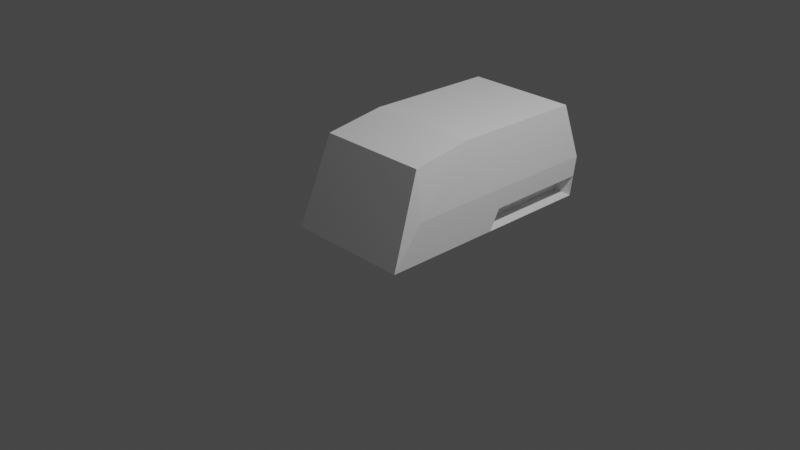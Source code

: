 # Source: CWA_UAZ-3153_iva.blend  (saved by Blender 3.1.7; exported with 4.5.12 LTS)
import bpy
from mathutils import Matrix  # noqa: F401  (used for matrix-valued properties, if any)

bpy.ops.wm.read_factory_settings(use_empty=True)
scene = bpy.context.scene
scene.name = 'Scene'

# ---- collections
col_collection = bpy.data.collections.new('Collection'); scene.collection.children.link(col_collection)
col_collider_collider = bpy.data.collections.new('collider:collider')  # instanced only; not linked into the scene
col_collider_collider_001 = bpy.data.collections.new('collider:collider.001')  # instanced only; not linked into the scene
col_collider_collider_002 = bpy.data.collections.new('collider:collider.002')  # instanced only; not linked into the scene
col_collider_collider_003 = bpy.data.collections.new('collider:collider.003')  # instanced only; not linked into the scene
col_collider_collider_004 = bpy.data.collections.new('collider:collider.004')  # instanced only; not linked into the scene

# ---- world
world_world = bpy.data.worlds.new('World'); scene.world = world_world
world_world.use_nodes = True; world_world.node_tree.nodes.clear()
_N = world_world.node_tree.nodes; _L = world_world.node_tree.links
n0 = _N.new('ShaderNodeOutputWorld'); n0.name = 'World Output'; n0.location = (300, 300)
n1 = _N.new('ShaderNodeBackground'); n1.name = 'Background'; n1.location = (10, 300)
n1.inputs[0].default_value = (0.05088, 0.05088, 0.05088, 1.0)
_L.new(n1.outputs[0], n0.inputs[0])
n0.is_active_output = True
world_world.color = (0.05088, 0.05088, 0.05088)
world_world.use_sun_shadow = False
world_world.sun_shadow_jitter_overblur = 0.0

# ---- cameras
cam_camera = bpy.data.cameras.new('Camera')
cam_camera.clip_end = 100.0
cam_camera.ortho_scale = 7.314

# ---- lights
light_light = bpy.data.lights.new('Light', 'POINT')
light_light.transmission_factor = 0.0
light_light.energy = 1000.0
light_light.shadow_soft_size = 0.1
light_light.shadow_maximum_resolution = 0.006
light_light.use_absolute_resolution = True

# ---- meshes
me_cube_001 = bpy.data.meshes.new('Cube.001')
me_cube_001.from_pydata([(-0.6218, 0.3067, 0.9535), (-0.6924, 1.875, -0.1006), (-0.6218, 1.793, 0.9344), (0.6218, 0.3067, 0.9535), (0.6924, 1.875, -0.1006), (0.6218, 1.793, 0.9344), (-0.6924, 1.949, 0.3321), (0.6924, 1.949, 0.3321), (-0.6924, -0.3658, 0.3321), (-0.6218, -0.3658, 0.8535), (0.6924, -0.3658, 0.3321), (0.6218, -0.3658, 0.8535), (-0.6924, -0.713, -0.1006), (0.6924, -0.713, -0.1006), (0.6924, 0.6124, -0.1006), (-0.6924, 0.6124, -0.1006), (-0.6924, 1.912, 0.1158), (0.6924, 1.912, 0.1158), (0.6924, 0.7303, 0.1158), (-0.6924, 0.7303, 0.1158), (-0.481, 1.912, 0.1158), (-0.481, 1.875, -0.1006), (0.481, 1.912, 0.1158), (0.481, 1.875, -0.1006), (0.481, 0.6124, -0.1006), (-0.481, 0.6124, -0.1006), (0.481, 0.7303, 0.1158), (-0.481, 0.7303, 0.1158)], [], [(7, 10, 11, 3, 5), (6, 7, 5, 2), (15, 12, 13, 14, 4, 1), (5, 3, 0, 2), (0, 9, 8, 6, 2), (11, 13, 12, 9), (10, 13, 11), (8, 12, 15, 19, 16, 6), (3, 11, 9, 0), (1, 4, 17, 7, 6, 16), (9, 12, 8), (16, 19, 27, 20), (23, 24, 26, 22), (25, 21, 20, 27), (19, 15, 25, 27), (18, 17, 22, 26), (14, 18, 26, 24), (17, 18, 14, 13, 10, 7)])
_uv = me_cube_001.uv_layers.new(name='UVMap')
_uv.uv.foreach_set('vector', [0.5, 0.5, 0.5, 0.75, 0.625, 0.75, 0.625, 0.75, 0.625, 0.5, 0.5, 0.25, 0.5, 0.5, 0.625, 0.5, 0.625, 0.25, 0.125, 0.625, 0.125, 0.75, 0.375, 0.75, 0.375, 0.625, 0.375, 0.5, 0.125, 0.5, 0.625, 0.5, 0.625, 0.75, 0.875, 0.75, 0.875, 0.5, 0.625, 0.0, 0.625, 0.0, 0.5, 0.0, 0.5, 0.25, 0.625, 0.25, 0.625, 0.75, 0.625, 0.75, 0.875, 0.75, 0.875, 0.75, 0.5, 0.75, 0.5, 0.75, 0.625, 0.75, 0.5, 0.0, 0.5, 0.0, 0.375, 0.125, 0.4375, 0.125, 0.4375, 0.25, 0.5, 0.25, 0.625, 0.75, 0.625, 0.75, 0.875, 0.75, 0.875, 0.75, 0.375, 0.25, 0.375, 0.5, 0.4375, 0.5, 0.5, 0.5, 0.5, 0.25, 0.4375, 0.25, 0.625, 0.0, 0.625, 0.0, 0.5, 0.0, 0.4375, 0.25, 0.4375, 0.125, 0.4375, 0.125, 0.4375, 0.25, 0.375, 0.5, 0.375, 0.625, 0.4375, 0.625, 0.4375, 0.5, 0.375, 0.125, 0.375, 0.25, 0.4375, 0.25, 0.4375, 0.125, 0.4375, 0.125, 0.375, 0.125, 0.375, 0.125, 0.4375, 0.125, 0.4375, 0.625, 0.4375, 0.5, 0.4375, 0.5, 0.4375, 0.625, 0.375, 0.625, 0.4375, 0.625, 0.4375, 0.625, 0.375, 0.625, 0.4375, 0.5, 0.4375, 0.625, 0.375, 0.625, 0.375, 0.75, 0.5, 0.75, 0.5, 0.5])
me_cube_001.use_remesh_fix_poles = True
me_cube_001.use_remesh_preserve_attributes = False
me_cube_001.update()
me_collider = bpy.data.meshes.new('collider')
me_collider.from_pydata([(-0.008812, -0.01931, -0.04683), (-0.008812, -0.01931, 0.04683), (-0.008812, 0.01931, 0.04683), (-0.008812, 0.01931, -0.04683), (0.008812, 0.01931, -0.04683), (0.008812, 0.01931, 0.04683), (0.008812, -0.01931, 0.04683), (0.008812, -0.01931, -0.04683)], [(0, 1), (1, 2), (2, 3), (3, 4), (4, 5), (5, 6), (6, 7), (7, 0), (6, 1), (5, 2), (7, 4), (3, 0)], [])
me_collider.use_remesh_fix_poles = True
me_collider.use_remesh_preserve_attributes = False
me_collider.update()
me_collider_001 = bpy.data.meshes.new('collider.001')
me_collider_001.from_pydata([(-0.008812, -0.01931, -0.04683), (-0.008812, -0.01931, 0.04683), (-0.008812, 0.01931, 0.04683), (-0.008812, 0.01931, -0.04683), (0.008812, 0.01931, -0.04683), (0.008812, 0.01931, 0.04683), (0.008812, -0.01931, 0.04683), (0.008812, -0.01931, -0.04683)], [(0, 1), (1, 2), (2, 3), (3, 4), (4, 5), (5, 6), (6, 7), (7, 0), (6, 1), (5, 2), (7, 4), (3, 0)], [])
me_collider_001.use_remesh_fix_poles = True
me_collider_001.use_remesh_preserve_attributes = False
me_collider_001.update()
me_collider_002 = bpy.data.meshes.new('collider.002')
me_collider_002.from_pydata([(-0.008812, -0.01931, -0.04683), (-0.008812, -0.01931, 0.04683), (-0.008812, 0.01931, 0.04683), (-0.008812, 0.01931, -0.04683), (0.008812, 0.01931, -0.04683), (0.008812, 0.01931, 0.04683), (0.008812, -0.01931, 0.04683), (0.008812, -0.01931, -0.04683)], [(0, 1), (1, 2), (2, 3), (3, 4), (4, 5), (5, 6), (6, 7), (7, 0), (6, 1), (5, 2), (7, 4), (3, 0)], [])
me_collider_002.use_remesh_fix_poles = True
me_collider_002.use_remesh_preserve_attributes = False
me_collider_002.update()
me_collider_003 = bpy.data.meshes.new('collider.003')
me_collider_003.from_pydata([(-0.008812, -0.01931, -0.04683), (-0.008812, -0.01931, 0.04683), (-0.008812, 0.01931, 0.04683), (-0.008812, 0.01931, -0.04683), (0.008812, 0.01931, -0.04683), (0.008812, 0.01931, 0.04683), (0.008812, -0.01931, 0.04683), (0.008812, -0.01931, -0.04683)], [(0, 1), (1, 2), (2, 3), (3, 4), (4, 5), (5, 6), (6, 7), (7, 0), (6, 1), (5, 2), (7, 4), (3, 0)], [])
me_collider_003.use_remesh_fix_poles = True
me_collider_003.use_remesh_preserve_attributes = False
me_collider_003.update()
me_collider_004 = bpy.data.meshes.new('collider.004')
me_collider_004.from_pydata([(-0.1315, -0.01972, -0.01035), (-0.1315, -0.01972, 0.01035), (-0.1315, 0.01972, 0.01035), (-0.1315, 0.01972, -0.01035), (0.1315, 0.01972, -0.01035), (0.1315, 0.01972, 0.01035), (0.1315, -0.01972, 0.01035), (0.1315, -0.01972, -0.01035)], [(0, 1), (1, 2), (2, 3), (3, 4), (4, 5), (5, 6), (6, 7), (7, 0), (6, 1), (5, 2), (7, 4), (3, 0)], [])
me_collider_004.use_remesh_fix_poles = True
me_collider_004.use_remesh_preserve_attributes = False
me_collider_004.update()

# ---- objects
ob_light = bpy.data.objects.new('Light', light_light)
ob_camera = bpy.data.objects.new('Camera', cam_camera)
ob_empty = bpy.data.objects.new('Empty', None)
ob_shellcollider = bpy.data.objects.new('shellCollider', me_cube_001)
ob_hatch_frontright = bpy.data.objects.new('hatch_frontRight', None)
ob_hatch_frontleft = bpy.data.objects.new('hatch_frontLeft', None)
ob_hatch_backright = bpy.data.objects.new('hatch_backRight', None)
ob_hatch_backleft = bpy.data.objects.new('hatch_backLeft', None)
ob_hatch_rear = bpy.data.objects.new('hatch_rear', None)
ob_mesh_collider = bpy.data.objects.new('mesh:collider', me_collider)
ob_mesh_collider_001 = bpy.data.objects.new('mesh:collider.001', me_collider_001)
ob_mesh_collider_002 = bpy.data.objects.new('mesh:collider.002', me_collider_002)
ob_mesh_collider_003 = bpy.data.objects.new('mesh:collider.003', me_collider_003)
ob_mesh_collider_004 = bpy.data.objects.new('mesh:collider.004', me_collider_004)

# ---- transforms, parenting, visibility, modifiers, constraints
ob_light.location = (4.076, 1.005, 5.904)
ob_light.rotation_euler = (0.6503, 0.05522, 1.866)
ob_light.lock_rotations_4d = False
ob_light.empty_display_type = 'ARROWS'
ob_light.color = (0.0, 0.0, 0.0, 0.0)
ob_light.lineart.crease_threshold = 0.0
ob_camera.location = (7.359, -6.926, 4.958)
ob_camera.rotation_euler = (1.109, 0.0, 0.8149)
ob_camera.lock_rotations_4d = False
ob_camera.empty_display_type = 'ARROWS'
ob_camera.color = (0.0, 0.0, 0.0, 0.0)
ob_camera.display_type = 'WIRE'
ob_camera.lineart.crease_threshold = 0.0
ob_empty.location = (0.0, 0.0, 0.0)
ob_shellcollider.parent = ob_empty
ob_shellcollider.location = (0.0, 0.0, 0.0)
ob_hatch_frontright.parent = ob_empty
ob_hatch_frontright.location = (-0.6999, -0.08462, 0.231)
ob_hatch_frontright.rotation_euler = (1.571, -0.0, 3.142)
ob_hatch_frontright.scale = (1.0, 1.0, 1.0)
ob_hatch_frontright.empty_display_type = 'ARROWS'
ob_hatch_frontright.empty_display_size = 0.3
ob_hatch_frontright.instance_type = 'COLLECTION'
ob_hatch_frontleft.parent = ob_empty
ob_hatch_frontleft.location = (0.6999, -0.08462, 0.231)
ob_hatch_frontleft.rotation_euler = (1.571, -0.0, 3.142)
ob_hatch_frontleft.scale = (1.0, 1.0, 1.0)
ob_hatch_frontleft.empty_display_type = 'ARROWS'
ob_hatch_frontleft.empty_display_size = 0.3
ob_hatch_frontleft.instance_type = 'COLLECTION'
ob_hatch_backright.parent = ob_empty
ob_hatch_backright.location = (-0.6999, 0.6254, 0.231)
ob_hatch_backright.rotation_euler = (1.571, -0.0, 3.142)
ob_hatch_backright.scale = (1.0, 1.0, 1.0)
ob_hatch_backright.empty_display_type = 'ARROWS'
ob_hatch_backright.empty_display_size = 0.3
ob_hatch_backright.instance_type = 'COLLECTION'
ob_hatch_backleft.parent = ob_empty
ob_hatch_backleft.location = (0.6999, 0.6254, 0.231)
ob_hatch_backleft.rotation_euler = (1.571, -0.0, 3.142)
ob_hatch_backleft.scale = (1.0, 1.0, 1.0)
ob_hatch_backleft.empty_display_type = 'ARROWS'
ob_hatch_backleft.empty_display_size = 0.3
ob_hatch_backleft.instance_type = 'COLLECTION'
ob_hatch_rear.parent = ob_empty
ob_hatch_rear.location = (-2.514e-15, 1.914, 0.231)
ob_hatch_rear.rotation_euler = (1.571, -0.0, 3.142)
ob_hatch_rear.scale = (1.0, 1.0, 1.0)
ob_hatch_rear.empty_display_type = 'ARROWS'
ob_hatch_rear.empty_display_size = 0.3
ob_hatch_rear.instance_type = 'COLLECTION'
ob_mesh_collider.location = (0.0, 0.0, 0.0)
ob_mesh_collider_001.location = (0.0, 0.0, 0.0)
ob_mesh_collider_002.location = (0.0, 0.0, 0.0)
ob_mesh_collider_003.location = (0.0, 0.0, 0.0)
ob_mesh_collider_004.location = (0.0, 0.0, 0.0)
ob_hatch_frontright.instance_collection = col_collider_collider
ob_hatch_frontleft.instance_collection = col_collider_collider_001
ob_hatch_backright.instance_collection = col_collider_collider_002
ob_hatch_backleft.instance_collection = col_collider_collider_003
ob_hatch_rear.instance_collection = col_collider_collider_004

# ---- collection membership
col_collection.objects.link(ob_light)
col_collection.objects.link(ob_camera)
col_collection.objects.link(ob_empty)
col_collection.objects.link(ob_shellcollider)
col_collection.objects.link(ob_hatch_frontright)
col_collection.objects.link(ob_hatch_frontleft)
col_collection.objects.link(ob_hatch_backright)
col_collection.objects.link(ob_hatch_backleft)
col_collection.objects.link(ob_hatch_rear)
col_collider_collider.objects.link(ob_mesh_collider)
col_collider_collider_001.objects.link(ob_mesh_collider_001)
col_collider_collider_002.objects.link(ob_mesh_collider_002)
col_collider_collider_003.objects.link(ob_mesh_collider_003)
col_collider_collider_004.objects.link(ob_mesh_collider_004)

# ---- scene / render settings (as saved in the file)
scene.camera = ob_camera
scene.frame_start = 1; scene.frame_end = 250; scene.frame_set(1)
scene.render.engine = 'BLENDER_EEVEE_NEXT'
scene.cycles.sampling_pattern = 'TABULATED_SOBOL'
scene.cycles.use_light_tree = False
scene.view_settings.view_transform = 'Filmic'
bpy.context.view_layer.update()

